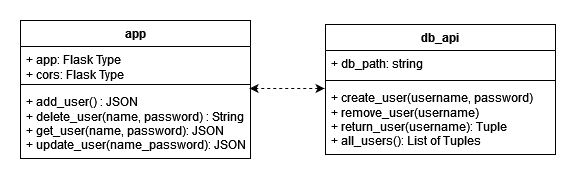

The diagram above was exported from draw.io. Its source (the exported page's mxGraphModel, read from the mxfile embedded in the PNG):
<mxGraphModel dx="1434" dy="774" grid="1" gridSize="10" guides="1" tooltips="1" connect="1" arrows="1" fold="1" page="1" pageScale="1" pageWidth="850" pageHeight="1100" math="0" shadow="0">
  <root>
    <mxCell id="0" />
    <mxCell id="1" parent="0" />
    <mxCell id="AzKIRDJzXf2Jlcx996bG-17" value="&lt;div&gt;db_api&lt;/div&gt;" style="swimlane;fontStyle=1;align=center;verticalAlign=top;childLayout=stackLayout;horizontal=1;startSize=26;horizontalStack=0;resizeParent=1;resizeParentMax=0;resizeLast=0;collapsible=1;marginBottom=0;whiteSpace=wrap;html=1;" vertex="1" parent="1">
      <mxGeometry x="463" y="485" width="230" height="130" as="geometry" />
    </mxCell>
    <mxCell id="AzKIRDJzXf2Jlcx996bG-18" value="+ db_path: string" style="text;strokeColor=none;fillColor=none;align=left;verticalAlign=top;spacingLeft=4;spacingRight=4;overflow=hidden;rotatable=0;points=[[0,0.5],[1,0.5]];portConstraint=eastwest;whiteSpace=wrap;html=1;" vertex="1" parent="AzKIRDJzXf2Jlcx996bG-17">
      <mxGeometry y="26" width="230" height="26" as="geometry" />
    </mxCell>
    <mxCell id="AzKIRDJzXf2Jlcx996bG-19" value="" style="line;strokeWidth=1;fillColor=none;align=left;verticalAlign=middle;spacingTop=-1;spacingLeft=3;spacingRight=3;rotatable=0;labelPosition=right;points=[];portConstraint=eastwest;strokeColor=inherit;" vertex="1" parent="AzKIRDJzXf2Jlcx996bG-17">
      <mxGeometry y="52" width="230" height="8" as="geometry" />
    </mxCell>
    <mxCell id="AzKIRDJzXf2Jlcx996bG-20" value="&lt;div&gt;+ create_user(username, password)&lt;br&gt;&lt;/div&gt;&lt;div&gt;+ remove_user(username)&lt;br&gt;&lt;/div&gt;&lt;div&gt;+ return_user(username): Tuple&lt;br&gt;&lt;/div&gt;&lt;div&gt;+ all_users(): List of Tuples&lt;br&gt;&lt;/div&gt;" style="text;strokeColor=none;fillColor=none;align=left;verticalAlign=top;spacingLeft=4;spacingRight=4;overflow=hidden;rotatable=0;points=[[0,0.5],[1,0.5]];portConstraint=eastwest;whiteSpace=wrap;html=1;" vertex="1" parent="AzKIRDJzXf2Jlcx996bG-17">
      <mxGeometry y="60" width="230" height="70" as="geometry" />
    </mxCell>
    <mxCell id="AzKIRDJzXf2Jlcx996bG-21" value="app" style="swimlane;fontStyle=1;align=center;verticalAlign=top;childLayout=stackLayout;horizontal=1;startSize=26;horizontalStack=0;resizeParent=1;resizeParentMax=0;resizeLast=0;collapsible=1;marginBottom=0;whiteSpace=wrap;html=1;" vertex="1" parent="1">
      <mxGeometry x="158" y="481" width="230" height="138" as="geometry" />
    </mxCell>
    <mxCell id="AzKIRDJzXf2Jlcx996bG-22" value="&lt;div&gt;+ app: Flask Type&lt;/div&gt;+ cors: Flask Type" style="text;strokeColor=none;fillColor=none;align=left;verticalAlign=top;spacingLeft=4;spacingRight=4;overflow=hidden;rotatable=0;points=[[0,0.5],[1,0.5]];portConstraint=eastwest;whiteSpace=wrap;html=1;" vertex="1" parent="AzKIRDJzXf2Jlcx996bG-21">
      <mxGeometry y="26" width="230" height="34" as="geometry" />
    </mxCell>
    <mxCell id="AzKIRDJzXf2Jlcx996bG-23" value="" style="line;strokeWidth=1;fillColor=none;align=left;verticalAlign=middle;spacingTop=-1;spacingLeft=3;spacingRight=3;rotatable=0;labelPosition=right;points=[];portConstraint=eastwest;strokeColor=inherit;" vertex="1" parent="AzKIRDJzXf2Jlcx996bG-21">
      <mxGeometry y="60" width="230" height="8" as="geometry" />
    </mxCell>
    <mxCell id="AzKIRDJzXf2Jlcx996bG-24" value="&lt;div&gt;+ add_user() : JSON&lt;br&gt;&lt;/div&gt;&lt;div&gt;+ delete_user(name, password) : String&lt;br&gt;&lt;/div&gt;&lt;div&gt;+ get_user(name, password): JSON&lt;br&gt;&lt;/div&gt;&lt;div&gt;+ update_user(name_password): JSON&lt;br&gt;&lt;/div&gt;" style="text;strokeColor=none;fillColor=none;align=left;verticalAlign=top;spacingLeft=4;spacingRight=4;overflow=hidden;rotatable=0;points=[[0,0.5],[1,0.5]];portConstraint=eastwest;whiteSpace=wrap;html=1;" vertex="1" parent="AzKIRDJzXf2Jlcx996bG-21">
      <mxGeometry y="68" width="230" height="70" as="geometry" />
    </mxCell>
    <mxCell id="AzKIRDJzXf2Jlcx996bG-25" value="" style="endArrow=classic;startArrow=classic;html=1;rounded=0;dashed=1;entryX=0.996;entryY=0;entryDx=0;entryDy=0;exitX=-0.004;exitY=0.057;exitDx=0;exitDy=0;entryPerimeter=0;exitPerimeter=0;" edge="1" parent="1" source="AzKIRDJzXf2Jlcx996bG-20" target="AzKIRDJzXf2Jlcx996bG-24">
      <mxGeometry width="50" height="50" relative="1" as="geometry">
        <mxPoint x="468" y="671" as="sourcePoint" />
        <mxPoint x="388" y="671" as="targetPoint" />
      </mxGeometry>
    </mxCell>
  </root>
</mxGraphModel>